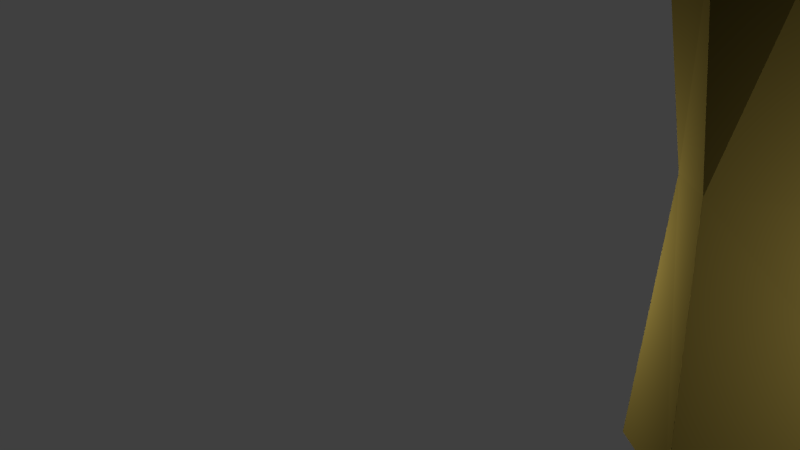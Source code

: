 # Source: tree.blend  (saved by Blender 2.72.0; exported with 4.5.12 LTS)
import bpy
from mathutils import Matrix  # noqa: F401  (used for matrix-valued properties, if any)

bpy.ops.wm.read_factory_settings(use_empty=True)
scene = bpy.context.scene
scene.name = 'Scene'

# ---- collections
col_collection_1 = bpy.data.collections.new('Collection 1'); scene.collection.children.link(col_collection_1)

# ---- materials (node trees are filled in below, after node groups)
mat_treegreen = bpy.data.materials.new('treeGreen')
mat_treegreen.alpha_threshold = 0.0
mat_treegreen.use_transparent_shadow = False
mat_treegreen.diffuse_color = (0.003059, 0.1473, 0.0, 1.0)
mat_treegreen.specular_color = (0.0515, 0.4109, 0.01117)
mat_treegreen.roughness = 0.5
mat_treegreen.specular_intensity = 0.1979
mat_treetrunk = bpy.data.materials.new('treeTrunk')
mat_treetrunk.alpha_threshold = 0.0
mat_treetrunk.use_transparent_shadow = False
mat_treetrunk.diffuse_color = (0.03522, 0.02592, 0.005567, 1.0)
mat_treetrunk.roughness = 0.5

# ---- material node trees

# ---- world
world_world = bpy.data.worlds.new('World'); scene.world = world_world
world_world.color = (0.05088, 0.05088, 0.05088)
world_world.use_sun_shadow = False
world_world.sun_shadow_jitter_overblur = 0.0
world_world.cycles.sampling_method = 'MANUAL'
world_world.cycles.sample_map_resolution = 256

# ---- cameras
cam_camera_001 = bpy.data.cameras.new('Camera.001')
cam_camera_001.clip_end = 100.0
cam_camera_001.lens = 35.0
cam_camera_001.sensor_width = 32.0
cam_camera_001.sensor_height = 18.0
cam_camera_001.display_size = 2.0
cam_camera_001.dof.focus_distance = 0.0
cam_camera_001.dof.aperture_fstop = 128.0

# ---- lights
light_point_003 = bpy.data.lights.new('Point.003', 'POINT')
light_point_003.transmission_factor = 0.0
light_point_003.energy = 100.0
light_point_003.shadow_buffer_clip_start = 0.5
light_point_003.shadow_soft_size = 0.1
light_point_003.shadow_maximum_resolution = 0.006
light_point_003.use_absolute_resolution = True
light_point_003.cycles.use_multiple_importance_sampling = False
light_point_002 = bpy.data.lights.new('Point.002', 'POINT')
light_point_002.transmission_factor = 0.0
light_point_002.energy = 100.0
light_point_002.shadow_buffer_clip_start = 0.5
light_point_002.shadow_soft_size = 0.1
light_point_002.shadow_maximum_resolution = 0.006
light_point_002.use_absolute_resolution = True
light_point_002.cycles.use_multiple_importance_sampling = False
light_point_001 = bpy.data.lights.new('Point.001', 'POINT')
light_point_001.transmission_factor = 0.0
light_point_001.energy = 100.0
light_point_001.shadow_buffer_clip_start = 0.5
light_point_001.shadow_soft_size = 0.1
light_point_001.shadow_maximum_resolution = 0.006
light_point_001.use_absolute_resolution = True
light_point_001.cycles.use_multiple_importance_sampling = False
light_point = bpy.data.lights.new('Point', 'POINT')
light_point.transmission_factor = 0.0
light_point.energy = 100.0
light_point.shadow_buffer_clip_start = 0.5
light_point.shadow_soft_size = 0.1
light_point.shadow_maximum_resolution = 0.006
light_point.use_absolute_resolution = True
light_point.cycles.use_multiple_importance_sampling = False

# ---- meshes
me_plane_002 = bpy.data.meshes.new('Plane.002')
me_plane_002.from_pydata([(-0.07957, -0.1339, 3.495), (0.4419, -0.6942, 3.833), (0.1134, 0.2318, 3.433), (0.7376, 0.2038, 3.835), (1.084, -0.8822, 3.596), (1.429, -0.1965, 3.78), (1.451, -0.9226, 3.215), (1.737, -0.5281, 3.414), (0.3474, -0.05097, 3.521), (0.9382, 0.5335, 3.835), (0.06272, 0.04393, 3.441), (0.3642, 0.9096, 3.81), (1.405, 1.234, 3.666), (0.7891, 1.644, 3.668), (1.499, 1.556, 3.368), (1.103, 1.723, 3.347), (0.2871, 0.0541, 3.429), (-0.09441, 0.8024, 3.83), (-0.1329, -0.1528, 3.498), (-0.8044, 0.2147, 3.821), (-0.7298, 1.46, 3.703), (-1.449, 0.7966, 3.597), (-1.133, 1.634, 3.432), (-1.516, 1.197, 3.336), (0.2041, 0.06491, 3.574), (-1.007, -0.09767, 3.855), (0.2082, -0.2379, 3.595), (-0.8385, -0.811, 3.871), (-1.871, -0.3827, 3.689), (-1.587, -1.175, 3.681), (-2.163, -0.6725, 3.38), (-1.98, -1.211, 3.393), (-0.0003944, -0.1047, 3.464), (-0.3175, -0.9016, 3.836), (0.3093, -0.2328, 3.438), (0.3655, -1.014, 3.823), (-0.4647, -1.823, 3.67), (0.2627, -1.895, 3.691), (-0.4391, -2.167, 3.359), (0.0726, -2.198, 3.424), (0.1757, -0.06969, 3.451), (0.03048, -0.9778, 3.929), (-0.05313, -1.906, 3.678), (-0.136, -2.189, 3.336), (0.3379, -0.04963, 3.574), (-0.9083, -0.4122, 3.98), (-1.789, -0.7349, 3.719), (-2.147, -0.9264, 3.355), (0.1732, -0.0899, 3.457), (-0.3775, 0.5107, 3.954), (-1.063, 1.104, 3.711), (-1.33, 1.415, 3.377), (0.1874, -0.09229, 3.465), (0.7031, 0.7559, 3.937), (1.124, 1.509, 3.75), (1.319, 1.668, 3.361), (-0.07698, 0.1009, 3.46), (0.5758, -0.2301, 3.954), (1.298, -0.5492, 3.733), (1.654, -0.7686, 3.259), (0.31, -0.1072, 3.833), (1.051, 0.2975, 4.115), (0.1266, 0.1809, 3.756), (0.5648, 0.8391, 3.995), (1.585, 0.6824, 4.114), (1.009, 1.303, 4.054), (1.693, 1.003, 4.09), (1.358, 1.399, 4.072), (0.1829, 0.1146, 3.786), (0.5973, 0.8192, 4.069), (-0.2017, 0.1854, 3.749), (-0.1938, 0.8545, 4.016), (0.7115, 1.492, 4.085), (-0.08363, 1.588, 4.067), (0.6365, 1.79, 4.102), (0.1764, 1.945, 4.083), (-0.009849, 0.1296, 3.814), (-0.3483, 0.852, 4.112), (-0.2964, -0.0966, 3.618), (-0.8797, 0.4347, 4.104), (-0.691, 1.335, 4.085), (-1.278, 0.9215, 4.102), (-0.8943, 1.57, 4.058), (-1.361, 1.24, 4.055), (-0.01545, -0.3217, 3.805), (0.0564, -1.09, 4.103), (0.4511, -0.157, 3.787), (0.8705, -0.7667, 4.099), (0.3587, -1.649, 4.1), (1.126, -1.312, 4.084), (0.5742, -1.835, 4.105), (1.065, -1.598, 4.077), (0.1965, -0.1179, 3.821), (0.458, -0.8933, 4.197), (0.7379, -1.479, 4.094), (0.8144, -1.764, 4.094), (-0.07746, -0.1199, 3.605), (-0.6296, 0.6054, 4.178), (-1.032, 1.114, 4.094), (-1.174, 1.44, 4.039), (-0.04857, 0.009271, 3.624), (0.2033, 0.7883, 4.168), (0.3188, 1.541, 4.097), (0.4355, 1.896, 4.087), (0.1021, -0.003457, 3.84), (0.7698, 0.6036, 4.175), (1.264, 0.9706, 4.125), (1.526, 1.189, 4.1), (0.1396, 0.04726, 3.808), (0.6221, 0.5467, 4.366), (-0.04881, 0.2723, 4.108), (0.1289, 0.9375, 4.404), (0.9634, 1.148, 4.418), (0.3382, 1.458, 4.376), (1.02, 1.422, 4.451), (0.6092, 1.571, 4.392), (-0.1321, 0.1865, 3.825), (-0.7864, 0.442, 4.395), (-0.2833, -0.1811, 3.734), (-0.9295, -0.2193, 4.392), (-1.46, 0.533, 4.421), (-1.585, -0.1622, 4.402), (-1.797, 0.4341, 4.432), (-1.863, -0.005746, 4.424), (-0.2393, -0.3054, 3.579), (-0.6531, -0.5058, 4.446), (-0.09407, -0.4746, 3.591), (-0.1869, -0.9129, 4.407), (-0.9767, -1.025, 4.43), (-0.5562, -1.448, 4.413), (-1.057, -1.343, 4.439), (-0.8738, -1.552, 4.422), (-0.141, -0.3327, 3.561), (-0.4857, -0.7225, 4.456), (-0.8115, -1.26, 4.416), (-1.007, -1.464, 4.435), (-0.107, 0.02061, 3.848), (-0.8413, 0.1598, 4.48), (-1.552, 0.207, 4.42), (-1.889, 0.2176, 4.434), (-0.009695, 0.1123, 3.833), (0.3885, 0.7784, 4.47), (0.672, 1.354, 4.418), (0.8434, 1.54, 4.441), (-0.06959, -0.1726, 4.148), (0.1373, -0.5661, 4.589), (0.1399, -0.1628, 3.882), (0.4595, -0.2841, 4.612), (0.4423, -0.7799, 4.77), (0.6669, -0.4724, 4.778), (0.6568, -0.7864, 4.933), (0.74, -0.651, 4.9), (0.1359, -0.1523, 3.555), (0.4592, 0.1293, 4.579), (-0.04718, -0.02271, 3.619), (0.06807, 0.3114, 4.613), (0.7139, 0.4964, 4.82), (0.3522, 0.6433, 4.798), (0.7521, 0.6337, 4.93), (0.5253, 0.7285, 4.885), (0.05558, 0.1536, 3.898), (0.03386, 0.5664, 4.584), (-0.2781, 0.1297, 3.838), (-0.4312, 0.3605, 4.531), (-0.08661, 0.8839, 4.781), (-0.5315, 0.6956, 4.79), (-0.2864, 0.9976, 4.902), (-0.5451, 0.9176, 4.93), (-0.005342, -0.06297, 3.955), (-0.4478, -0.3598, 4.625), (0.08253, -0.2002, 4.224), (-0.04968, -0.5452, 4.627), (-0.6179, -0.6668, 4.854), (-0.2731, -0.9037, 4.801), (-0.6106, -0.8652, 4.961), (-0.4166, -1.036, 4.954), (-0.04069, -0.08076, 3.614), (-0.2858, -0.4718, 4.7), (-0.4564, -0.8776, 4.818), (-0.501, -1.048, 4.958), (-0.2446, 0.07993, 4.093), (-0.1852, 0.4535, 4.626), (-0.336, 0.791, 4.796), (-0.4878, 0.9652, 4.927), (0.03652, -0.1123, 3.862), (0.2941, 0.2355, 4.653), (0.5649, 0.5903, 4.803), (0.651, 0.6866, 4.918), (0.04137, -0.1148, 3.54), (0.32, -0.4028, 4.658), (0.5309, -0.6277, 4.761), (0.6943, -0.7473, 4.93), (0.5968, 0.2567, 1.352), (0.2887, 0.4031, 1.337), (0.0848, 0.7877, -0.4332), (0.1117, 0.6257, 0.4887), (0.5791, 0.4562, -0.433), (0.4579, 0.3327, 0.5485), (0.3468, -0.2673, -0.4328), (0.3726, -0.09539, 0.4828), (-0.3554, -0.3768, -0.4348), (-0.06414, -0.09295, 0.4915), (-0.5392, 0.2134, -0.434), (-0.2304, 0.3322, 0.4558), (0.4864, -0.0395, 1.344), (0.07561, -0.02718, 1.337), (-0.06274, 0.3016, 1.316), (0.475, 0.1796, 2.159), (0.1242, 0.308, 2.153), (0.3627, -0.07625, 2.256), (-0.08338, -0.04707, 2.267), (0.01115, 0.1669, 2.126), (0.3967, 0.1201, 3.022), (0.04341, 0.257, 2.94), (0.2732, -0.209, 3.09), (-0.02379, -0.2471, 3.022), (-0.07971, -0.04949, 3.021), (0.2059, 0.05373, 3.617), (-0.01611, 0.2126, 3.547), (0.004555, -0.2122, 3.635), (-0.1588, -0.2236, 3.608), (-0.1422, -0.007348, 3.576)], [], [(56, 57, 3, 2), (57, 1, 4, 58), (58, 4, 6, 59), (52, 53, 11, 10), (53, 9, 12, 54), (54, 12, 14, 55), (48, 49, 19, 18), (49, 17, 20, 50), (50, 20, 22, 51), (44, 45, 27, 26), (45, 25, 28, 46), (46, 28, 30, 47), (40, 41, 35, 34), (41, 33, 36, 42), (42, 36, 38, 43), (32, 33, 41, 40), (35, 41, 42, 37), (37, 42, 43, 39), (24, 25, 45, 44), (27, 45, 46, 29), (29, 46, 47, 31), (16, 17, 49, 48), (19, 49, 50, 21), (21, 50, 51, 23), (8, 9, 53, 52), (11, 53, 54, 13), (13, 54, 55, 15), (0, 1, 57, 56), (3, 57, 58, 5), (5, 58, 59, 7), (104, 105, 63, 62), (105, 61, 64, 106), (106, 64, 66, 107), (100, 101, 71, 70), (101, 69, 72, 102), (102, 72, 74, 103), (96, 97, 79, 78), (97, 77, 80, 98), (98, 80, 82, 99), (92, 93, 87, 86), (93, 85, 88, 94), (94, 88, 90, 95), (84, 85, 93, 92), (87, 93, 94, 89), (89, 94, 95, 91), (76, 77, 97, 96), (79, 97, 98, 81), (81, 98, 99, 83), (68, 69, 101, 100), (71, 101, 102, 73), (73, 102, 103, 75), (60, 61, 105, 104), (63, 105, 106, 65), (65, 106, 107, 67), (140, 141, 111, 110), (141, 109, 112, 142), (142, 112, 114, 143), (136, 137, 119, 118), (137, 117, 120, 138), (138, 120, 122, 139), (132, 133, 127, 126), (133, 125, 128, 134), (134, 128, 130, 135), (124, 125, 133, 132), (127, 133, 134, 129), (129, 134, 135, 131), (116, 117, 137, 136), (119, 137, 138, 121), (121, 138, 139, 123), (108, 109, 141, 140), (111, 141, 142, 113), (113, 142, 143, 115), (188, 189, 147, 146), (189, 145, 148, 190), (190, 148, 150, 191), (184, 185, 155, 154), (185, 153, 156, 186), (186, 156, 158, 187), (180, 181, 163, 162), (181, 161, 164, 182), (182, 164, 166, 183), (176, 177, 171, 170), (177, 169, 172, 178), (178, 172, 174, 179), (168, 169, 177, 176), (171, 177, 178, 173), (173, 178, 179, 175), (160, 161, 181, 180), (163, 181, 182, 165), (165, 182, 183, 167), (152, 153, 185, 184), (155, 185, 186, 157), (157, 186, 187, 159), (144, 145, 189, 188), (147, 189, 190, 149), (149, 190, 191, 151), (204, 192, 207, 209), (201, 199, 204, 205), (194, 195, 197, 196), (205, 204, 209, 210), (203, 201, 205, 206), (196, 197, 199, 198), (197, 195, 193, 192), (192, 193, 208, 207), (198, 199, 201, 200), (195, 203, 206, 193), (202, 203, 195, 194), (200, 201, 203, 202), (207, 208, 213, 212), (199, 197, 192, 204), (194, 196, 198, 200, 202), (206, 205, 210, 211), (193, 206, 211, 208), (212, 213, 218, 217), (209, 207, 212, 214), (210, 209, 214, 215), (211, 210, 215, 216), (208, 211, 216, 213), (217, 218, 221, 220, 219), (214, 212, 217, 219), (215, 214, 219, 220), (216, 215, 220, 221), (213, 216, 221, 218)])
me_plane_002.polygons.foreach_set('material_index', [0, 0, 0, 0, 0, 0, 0, 0, 0, 0, 0, 0, 0, 0, 0, 0, 0, 0, 0, 0, 0, 0, 0, 0, 0, 0, 0, 0, 0, 0, 0, 0, 0, 0, 0, 0, 0, 0, 0, 0, 0, 0, 0, 0, 0, 0, 0, 0, 0, 0, 0, 0, 0, 0, 0, 0, 0, 0, 0, 0, 0, 0, 0, 0, 0, 0, 0, 0, 0, 0, 0, 0, 0, 0, 0, 0, 0, 0, 0, 0, 0, 0, 0, 0, 0, 0, 0, 0, 0, 0, 0, 0, 0, 0, 0, 0, 1, 1, 1, 1, 1, 1, 1, 1, 1, 1, 1, 1, 1, 1, 1, 1, 1, 1, 1, 1, 1, 1, 1, 1, 1, 1, 1])
me_plane_002.materials.append(mat_treegreen)
me_plane_002.materials.append(mat_treetrunk)
me_plane_002.use_remesh_preserve_volume = False
me_plane_002.use_remesh_preserve_attributes = False
me_plane_002.use_mirror_vertex_groups = False
me_plane_002.update()

# ---- objects
ob_point_003 = bpy.data.objects.new('Point.003', light_point_003)
ob_point_002 = bpy.data.objects.new('Point.002', light_point_002)
ob_camera = bpy.data.objects.new('Camera', cam_camera_001)
ob_point_001 = bpy.data.objects.new('Point.001', light_point_001)
ob_point = bpy.data.objects.new('Point', light_point)
ob_plane = bpy.data.objects.new('Plane', me_plane_002)

# ---- transforms, parenting, visibility, modifiers, constraints
ob_point_003.location = (-0.9569, -0.6042, 0.5765)
ob_point_003.lineart.crease_threshold = 0.0
ob_point_002.location = (-0.9569, 0.6913, 0.5765)
ob_point_002.lineart.crease_threshold = 0.0
ob_camera.location = (-1.704, 2.882, 0.986)
ob_camera.rotation_euler = (1.471, -2.166e-06, 4.153)
ob_camera.scale = (0.1, 0.1, 0.1)
ob_camera.lineart.crease_threshold = 0.0
ob_point_001.location = (1.009, 0.6913, 0.5765)
ob_point_001.lineart.crease_threshold = 0.0
ob_point.location = (1.009, -0.6042, 0.5765)
ob_point.lineart.crease_threshold = 0.0
ob_plane.location = (0.0, 0.0, 0.3095)
ob_plane.lineart.crease_threshold = 0.0

# ---- collection membership
col_collection_1.objects.link(ob_point_003)
col_collection_1.objects.link(ob_point_002)
col_collection_1.objects.link(ob_camera)
col_collection_1.objects.link(ob_point_001)
col_collection_1.objects.link(ob_point)
col_collection_1.objects.link(ob_plane)

# ---- scene / render settings (as saved in the file)
scene.camera = ob_camera
scene.frame_start = 1; scene.frame_end = 250; scene.frame_set(1)
scene.render.engine = 'BLENDER_EEVEE_NEXT'
scene.render.resolution_percentage = 50
scene.render.dither_intensity = 0.0
scene.cycles.use_denoising = False
scene.cycles.samples = 10
scene.cycles.sampling_pattern = 'TABULATED_SOBOL'
scene.cycles.light_sampling_threshold = 0.0
scene.cycles.use_adaptive_sampling = False
scene.cycles.use_light_tree = False
scene.cycles.blur_glossy = 0.0
scene.cycles.pixel_filter_type = 'GAUSSIAN'
scene.cycles.sample_clamp_indirect = 0.0
scene.view_settings.view_transform = 'Standard'
bpy.context.view_layer.update()
